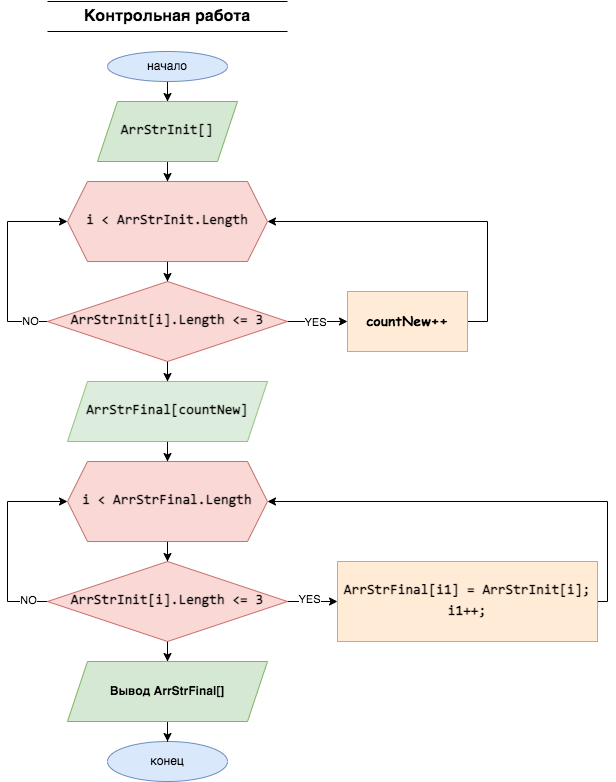

The diagram above was exported from draw.io. Its source (the exported page's mxGraphModel, read from the mxfile embedded in the PNG):
<mxGraphModel dx="794" dy="582" grid="1" gridSize="10" guides="1" tooltips="1" connect="1" arrows="1" fold="1" page="1" pageScale="1" pageWidth="827" pageHeight="1169" math="0" shadow="0">
  <root>
    <mxCell id="0" />
    <mxCell id="1" parent="0" />
    <mxCell id="yi1mUETGL0zxXE1Ld6hJ-9" value="" style="shape=partialRectangle;whiteSpace=wrap;html=1;left=0;right=0;fillColor=none;fontSize=16;" parent="1" vertex="1">
      <mxGeometry x="80" y="10" width="240" height="30" as="geometry" />
    </mxCell>
    <mxCell id="yi1mUETGL0zxXE1Ld6hJ-5" value="" style="edgeStyle=orthogonalEdgeStyle;rounded=0;orthogonalLoop=1;jettySize=auto;html=1;" parent="1" source="yi1mUETGL0zxXE1Ld6hJ-6" target="yi1mUETGL0zxXE1Ld6hJ-7" edge="1">
      <mxGeometry relative="1" as="geometry" />
    </mxCell>
    <mxCell id="yi1mUETGL0zxXE1Ld6hJ-6" value="начало" style="ellipse;whiteSpace=wrap;html=1;fillColor=#dae8fc;strokeColor=#6c8ebf;" parent="1" vertex="1">
      <mxGeometry x="140" y="60" width="120" height="30" as="geometry" />
    </mxCell>
    <mxCell id="9PVsz1BKQTBFokd2mqts-2" value="" style="edgeStyle=orthogonalEdgeStyle;rounded=0;orthogonalLoop=1;jettySize=auto;html=1;" edge="1" parent="1" source="yi1mUETGL0zxXE1Ld6hJ-7" target="9PVsz1BKQTBFokd2mqts-1">
      <mxGeometry relative="1" as="geometry" />
    </mxCell>
    <mxCell id="yi1mUETGL0zxXE1Ld6hJ-7" value="&lt;div style=&quot;font-family: Consolas, Menlo, Monaco, &amp;quot;Courier New&amp;quot;, monospace, Menlo, Monaco, &amp;quot;Courier New&amp;quot;, monospace; font-size: 14px; line-height: 21px;&quot;&gt;ArrStrInit[]&lt;/div&gt;" style="shape=parallelogram;perimeter=parallelogramPerimeter;whiteSpace=wrap;html=1;fixedSize=1;fillColor=#d5e8d4;strokeColor=#82b366;labelBackgroundColor=none;labelBorderColor=none;fontColor=default;fontStyle=1" parent="1" vertex="1">
      <mxGeometry x="130" y="110" width="140" height="60" as="geometry" />
    </mxCell>
    <mxCell id="yi1mUETGL0zxXE1Ld6hJ-8" value="&lt;p style=&quot;line-height: 70%;&quot;&gt;&lt;b&gt;&lt;font style=&quot;font-size: 16px;&quot;&gt;Контрольная работа&lt;/font&gt;&lt;/b&gt;&lt;/p&gt;" style="text;html=1;strokeColor=none;fillColor=none;align=center;verticalAlign=middle;whiteSpace=wrap;rounded=0;" parent="1" vertex="1">
      <mxGeometry x="80" y="10" width="240" height="30" as="geometry" />
    </mxCell>
    <mxCell id="9PVsz1BKQTBFokd2mqts-4" value="" style="edgeStyle=orthogonalEdgeStyle;rounded=0;orthogonalLoop=1;jettySize=auto;html=1;" edge="1" parent="1" source="9PVsz1BKQTBFokd2mqts-1" target="9PVsz1BKQTBFokd2mqts-3">
      <mxGeometry relative="1" as="geometry" />
    </mxCell>
    <mxCell id="9PVsz1BKQTBFokd2mqts-1" value="&lt;div style=&quot;font-family: Consolas, Menlo, Monaco, &amp;quot;Courier New&amp;quot;, monospace, Menlo, Monaco, &amp;quot;Courier New&amp;quot;, monospace; line-height: 21px;&quot;&gt;i &amp;lt; ArrStrInit&lt;span style=&quot;&quot;&gt;.&lt;/span&gt;Length&lt;/div&gt;" style="shape=hexagon;perimeter=hexagonPerimeter2;whiteSpace=wrap;html=1;fixedSize=1;rounded=0;shadow=0;glass=0;labelBackgroundColor=none;labelBorderColor=none;sketch=0;fillStyle=auto;strokeColor=#b85450;fontFamily=Comic Sans MS;fontSize=14;fillColor=#f8cecc;gradientDirection=south;opacity=80;fontColor=default;fontStyle=1" vertex="1" parent="1">
      <mxGeometry x="100" y="190" width="200" height="80" as="geometry" />
    </mxCell>
    <mxCell id="9PVsz1BKQTBFokd2mqts-6" value="" style="edgeStyle=orthogonalEdgeStyle;rounded=0;orthogonalLoop=1;jettySize=auto;html=1;" edge="1" parent="1" source="9PVsz1BKQTBFokd2mqts-3" target="9PVsz1BKQTBFokd2mqts-5">
      <mxGeometry relative="1" as="geometry" />
    </mxCell>
    <mxCell id="9PVsz1BKQTBFokd2mqts-8" value="YES" style="edgeLabel;html=1;align=center;verticalAlign=middle;resizable=0;points=[];" vertex="1" connectable="0" parent="9PVsz1BKQTBFokd2mqts-6">
      <mxGeometry x="-0.1" relative="1" as="geometry">
        <mxPoint as="offset" />
      </mxGeometry>
    </mxCell>
    <mxCell id="9PVsz1BKQTBFokd2mqts-9" style="edgeStyle=orthogonalEdgeStyle;rounded=0;orthogonalLoop=1;jettySize=auto;html=1;entryX=0;entryY=0.5;entryDx=0;entryDy=0;" edge="1" parent="1" source="9PVsz1BKQTBFokd2mqts-3" target="9PVsz1BKQTBFokd2mqts-1">
      <mxGeometry relative="1" as="geometry">
        <Array as="points">
          <mxPoint x="40" y="330" />
          <mxPoint x="40" y="230" />
        </Array>
      </mxGeometry>
    </mxCell>
    <mxCell id="9PVsz1BKQTBFokd2mqts-10" value="NO" style="edgeLabel;html=1;align=center;verticalAlign=middle;resizable=0;points=[];" vertex="1" connectable="0" parent="9PVsz1BKQTBFokd2mqts-9">
      <mxGeometry x="-0.825" y="-1" relative="1" as="geometry">
        <mxPoint as="offset" />
      </mxGeometry>
    </mxCell>
    <mxCell id="9PVsz1BKQTBFokd2mqts-12" value="" style="edgeStyle=orthogonalEdgeStyle;rounded=0;orthogonalLoop=1;jettySize=auto;html=1;" edge="1" parent="1" source="9PVsz1BKQTBFokd2mqts-3" target="9PVsz1BKQTBFokd2mqts-11">
      <mxGeometry relative="1" as="geometry" />
    </mxCell>
    <mxCell id="9PVsz1BKQTBFokd2mqts-3" value="&lt;div style=&quot;font-family: Consolas, Menlo, Monaco, &amp;quot;Courier New&amp;quot;, monospace, Menlo, Monaco, &amp;quot;Courier New&amp;quot;, monospace; line-height: 21px;&quot;&gt;ArrStrInit[i&lt;span style=&quot;&quot;&gt;].&lt;/span&gt;Length &lt;span style=&quot;&quot;&gt;&amp;lt;=&lt;/span&gt; &lt;span style=&quot;&quot;&gt;3&lt;/span&gt;&lt;/div&gt;" style="rhombus;whiteSpace=wrap;html=1;fontSize=14;fontFamily=Comic Sans MS;fillColor=#f8cecc;strokeColor=#b85450;rounded=0;shadow=0;glass=0;labelBackgroundColor=none;labelBorderColor=none;sketch=0;fillStyle=auto;gradientDirection=south;opacity=80;fontColor=default;fontStyle=1" vertex="1" parent="1">
      <mxGeometry x="80" y="290" width="240" height="80" as="geometry" />
    </mxCell>
    <mxCell id="9PVsz1BKQTBFokd2mqts-7" style="edgeStyle=orthogonalEdgeStyle;rounded=0;orthogonalLoop=1;jettySize=auto;html=1;entryX=1;entryY=0.5;entryDx=0;entryDy=0;" edge="1" parent="1" source="9PVsz1BKQTBFokd2mqts-5" target="9PVsz1BKQTBFokd2mqts-1">
      <mxGeometry relative="1" as="geometry">
        <Array as="points">
          <mxPoint x="520" y="330" />
          <mxPoint x="520" y="230" />
        </Array>
      </mxGeometry>
    </mxCell>
    <mxCell id="9PVsz1BKQTBFokd2mqts-5" value="countNew++" style="whiteSpace=wrap;html=1;fontSize=14;fontFamily=Comic Sans MS;fillColor=#ffe6cc;strokeColor=#d79b00;rounded=0;shadow=0;glass=0;labelBackgroundColor=none;labelBorderColor=none;sketch=0;fillStyle=auto;gradientDirection=south;opacity=80;fontStyle=1" vertex="1" parent="1">
      <mxGeometry x="380" y="300" width="120" height="60" as="geometry" />
    </mxCell>
    <mxCell id="9PVsz1BKQTBFokd2mqts-14" value="" style="edgeStyle=orthogonalEdgeStyle;rounded=0;orthogonalLoop=1;jettySize=auto;html=1;" edge="1" parent="1" source="9PVsz1BKQTBFokd2mqts-11" target="9PVsz1BKQTBFokd2mqts-13">
      <mxGeometry relative="1" as="geometry" />
    </mxCell>
    <mxCell id="9PVsz1BKQTBFokd2mqts-11" value="&lt;div style=&quot;font-family: Consolas, Menlo, Monaco, &amp;quot;Courier New&amp;quot;, monospace, Menlo, Monaco, &amp;quot;Courier New&amp;quot;, monospace; line-height: 21px;&quot;&gt;ArrStrFinal&lt;span style=&quot;&quot;&gt;[&lt;/span&gt;countNew&lt;span style=&quot;&quot;&gt;]&lt;/span&gt;&lt;/div&gt;" style="shape=parallelogram;perimeter=parallelogramPerimeter;whiteSpace=wrap;html=1;fixedSize=1;fontSize=14;fontFamily=Comic Sans MS;fillColor=#d5e8d4;strokeColor=#82b366;rounded=0;shadow=0;glass=0;labelBackgroundColor=none;labelBorderColor=none;sketch=0;fillStyle=auto;gradientDirection=south;opacity=80;fontColor=default;fontStyle=1" vertex="1" parent="1">
      <mxGeometry x="100" y="390" width="200" height="60" as="geometry" />
    </mxCell>
    <mxCell id="9PVsz1BKQTBFokd2mqts-16" value="" style="edgeStyle=orthogonalEdgeStyle;rounded=0;orthogonalLoop=1;jettySize=auto;html=1;" edge="1" parent="1" source="9PVsz1BKQTBFokd2mqts-13" target="9PVsz1BKQTBFokd2mqts-15">
      <mxGeometry relative="1" as="geometry" />
    </mxCell>
    <mxCell id="9PVsz1BKQTBFokd2mqts-13" value="&lt;div style=&quot;font-family: Consolas, Menlo, Monaco, &amp;quot;Courier New&amp;quot;, monospace, Menlo, Monaco, &amp;quot;Courier New&amp;quot;, monospace; line-height: 21px;&quot;&gt;i &amp;lt; ArrStrFinal&lt;span style=&quot;&quot;&gt;.&lt;/span&gt;Length&lt;/div&gt;" style="shape=hexagon;perimeter=hexagonPerimeter2;whiteSpace=wrap;html=1;fixedSize=1;rounded=0;shadow=0;glass=0;labelBackgroundColor=none;labelBorderColor=none;sketch=0;fillStyle=auto;strokeColor=#b85450;fontFamily=Comic Sans MS;fontSize=14;fillColor=#f8cecc;gradientDirection=south;opacity=80;fontColor=default;fontStyle=1" vertex="1" parent="1">
      <mxGeometry x="100" y="470" width="200" height="80" as="geometry" />
    </mxCell>
    <mxCell id="9PVsz1BKQTBFokd2mqts-18" value="" style="edgeStyle=orthogonalEdgeStyle;rounded=0;orthogonalLoop=1;jettySize=auto;html=1;" edge="1" parent="1" source="9PVsz1BKQTBFokd2mqts-15" target="9PVsz1BKQTBFokd2mqts-17">
      <mxGeometry relative="1" as="geometry" />
    </mxCell>
    <mxCell id="9PVsz1BKQTBFokd2mqts-20" value="YES" style="edgeLabel;html=1;align=center;verticalAlign=middle;resizable=0;points=[];" vertex="1" connectable="0" parent="9PVsz1BKQTBFokd2mqts-18">
      <mxGeometry x="-0.1667" y="3" relative="1" as="geometry">
        <mxPoint as="offset" />
      </mxGeometry>
    </mxCell>
    <mxCell id="9PVsz1BKQTBFokd2mqts-21" style="edgeStyle=orthogonalEdgeStyle;rounded=0;orthogonalLoop=1;jettySize=auto;html=1;entryX=0;entryY=0.5;entryDx=0;entryDy=0;" edge="1" parent="1" source="9PVsz1BKQTBFokd2mqts-15" target="9PVsz1BKQTBFokd2mqts-13">
      <mxGeometry relative="1" as="geometry">
        <Array as="points">
          <mxPoint x="40" y="610" />
          <mxPoint x="40" y="510" />
        </Array>
      </mxGeometry>
    </mxCell>
    <mxCell id="9PVsz1BKQTBFokd2mqts-22" value="NO" style="edgeLabel;html=1;align=center;verticalAlign=middle;resizable=0;points=[];" vertex="1" connectable="0" parent="9PVsz1BKQTBFokd2mqts-21">
      <mxGeometry x="-0.8" y="-2" relative="1" as="geometry">
        <mxPoint as="offset" />
      </mxGeometry>
    </mxCell>
    <mxCell id="9PVsz1BKQTBFokd2mqts-25" value="" style="edgeStyle=orthogonalEdgeStyle;rounded=0;orthogonalLoop=1;jettySize=auto;html=1;" edge="1" parent="1" source="9PVsz1BKQTBFokd2mqts-15" target="9PVsz1BKQTBFokd2mqts-24">
      <mxGeometry relative="1" as="geometry" />
    </mxCell>
    <mxCell id="9PVsz1BKQTBFokd2mqts-15" value="&lt;div style=&quot;font-family: Consolas, Menlo, Monaco, &amp;quot;Courier New&amp;quot;, monospace, Menlo, Monaco, &amp;quot;Courier New&amp;quot;, monospace; line-height: 21px;&quot;&gt;ArrStrInit[i&lt;span style=&quot;&quot;&gt;].&lt;/span&gt;Length &lt;span style=&quot;&quot;&gt;&amp;lt;=&lt;/span&gt; &lt;span style=&quot;&quot;&gt;3&lt;/span&gt;&lt;/div&gt;" style="rhombus;whiteSpace=wrap;html=1;fontSize=14;fontFamily=Comic Sans MS;fillColor=#f8cecc;strokeColor=#b85450;rounded=0;shadow=0;glass=0;labelBackgroundColor=none;labelBorderColor=none;sketch=0;fillStyle=auto;gradientDirection=south;opacity=80;fontColor=default;fontStyle=1" vertex="1" parent="1">
      <mxGeometry x="80" y="570" width="240" height="80" as="geometry" />
    </mxCell>
    <mxCell id="9PVsz1BKQTBFokd2mqts-19" style="edgeStyle=orthogonalEdgeStyle;rounded=0;orthogonalLoop=1;jettySize=auto;html=1;entryX=1;entryY=0.5;entryDx=0;entryDy=0;" edge="1" parent="1" source="9PVsz1BKQTBFokd2mqts-17" target="9PVsz1BKQTBFokd2mqts-13">
      <mxGeometry relative="1" as="geometry">
        <Array as="points">
          <mxPoint x="640" y="610" />
          <mxPoint x="640" y="510" />
        </Array>
      </mxGeometry>
    </mxCell>
    <mxCell id="9PVsz1BKQTBFokd2mqts-17" value="&lt;div style=&quot;font-family: Consolas, Menlo, Monaco, &amp;quot;Courier New&amp;quot;, monospace, Menlo, Monaco, &amp;quot;Courier New&amp;quot;, monospace; line-height: 21px;&quot;&gt;&lt;div&gt;ArrStrFinal[i1&lt;span style=&quot;&quot;&gt;]&lt;/span&gt; &lt;span style=&quot;&quot;&gt;=&lt;/span&gt; ArrStrInit&lt;span style=&quot;&quot;&gt;[&lt;/span&gt;i&lt;span style=&quot;&quot;&gt;];&lt;/span&gt;&lt;/div&gt;&lt;div&gt;    i1&lt;span style=&quot;&quot;&gt;++;&lt;/span&gt;&lt;/div&gt;&lt;/div&gt;" style="whiteSpace=wrap;html=1;fontSize=14;fontFamily=Comic Sans MS;fillColor=#ffe6cc;strokeColor=#d79b00;rounded=0;shadow=0;glass=0;labelBackgroundColor=none;labelBorderColor=none;sketch=0;fillStyle=auto;gradientDirection=south;opacity=80;fontColor=default;fontStyle=1" vertex="1" parent="1">
      <mxGeometry x="370" y="570" width="260" height="80" as="geometry" />
    </mxCell>
    <mxCell id="9PVsz1BKQTBFokd2mqts-23" value="конец" style="ellipse;whiteSpace=wrap;html=1;fillColor=#dae8fc;strokeColor=#6c8ebf;" vertex="1" parent="1">
      <mxGeometry x="140" y="750" width="120" height="40" as="geometry" />
    </mxCell>
    <mxCell id="9PVsz1BKQTBFokd2mqts-26" value="" style="edgeStyle=orthogonalEdgeStyle;rounded=0;orthogonalLoop=1;jettySize=auto;html=1;" edge="1" parent="1" source="9PVsz1BKQTBFokd2mqts-24" target="9PVsz1BKQTBFokd2mqts-23">
      <mxGeometry relative="1" as="geometry" />
    </mxCell>
    <mxCell id="9PVsz1BKQTBFokd2mqts-24" value="&lt;span style=&quot;&quot;&gt;Вывод&amp;nbsp;&lt;/span&gt;ArrStrFinal[]" style="shape=parallelogram;perimeter=parallelogramPerimeter;whiteSpace=wrap;html=1;fixedSize=1;fillColor=#d5e8d4;strokeColor=#82b366;labelBackgroundColor=none;fontColor=default;fontStyle=1" vertex="1" parent="1">
      <mxGeometry x="100" y="670" width="200" height="60" as="geometry" />
    </mxCell>
  </root>
</mxGraphModel>